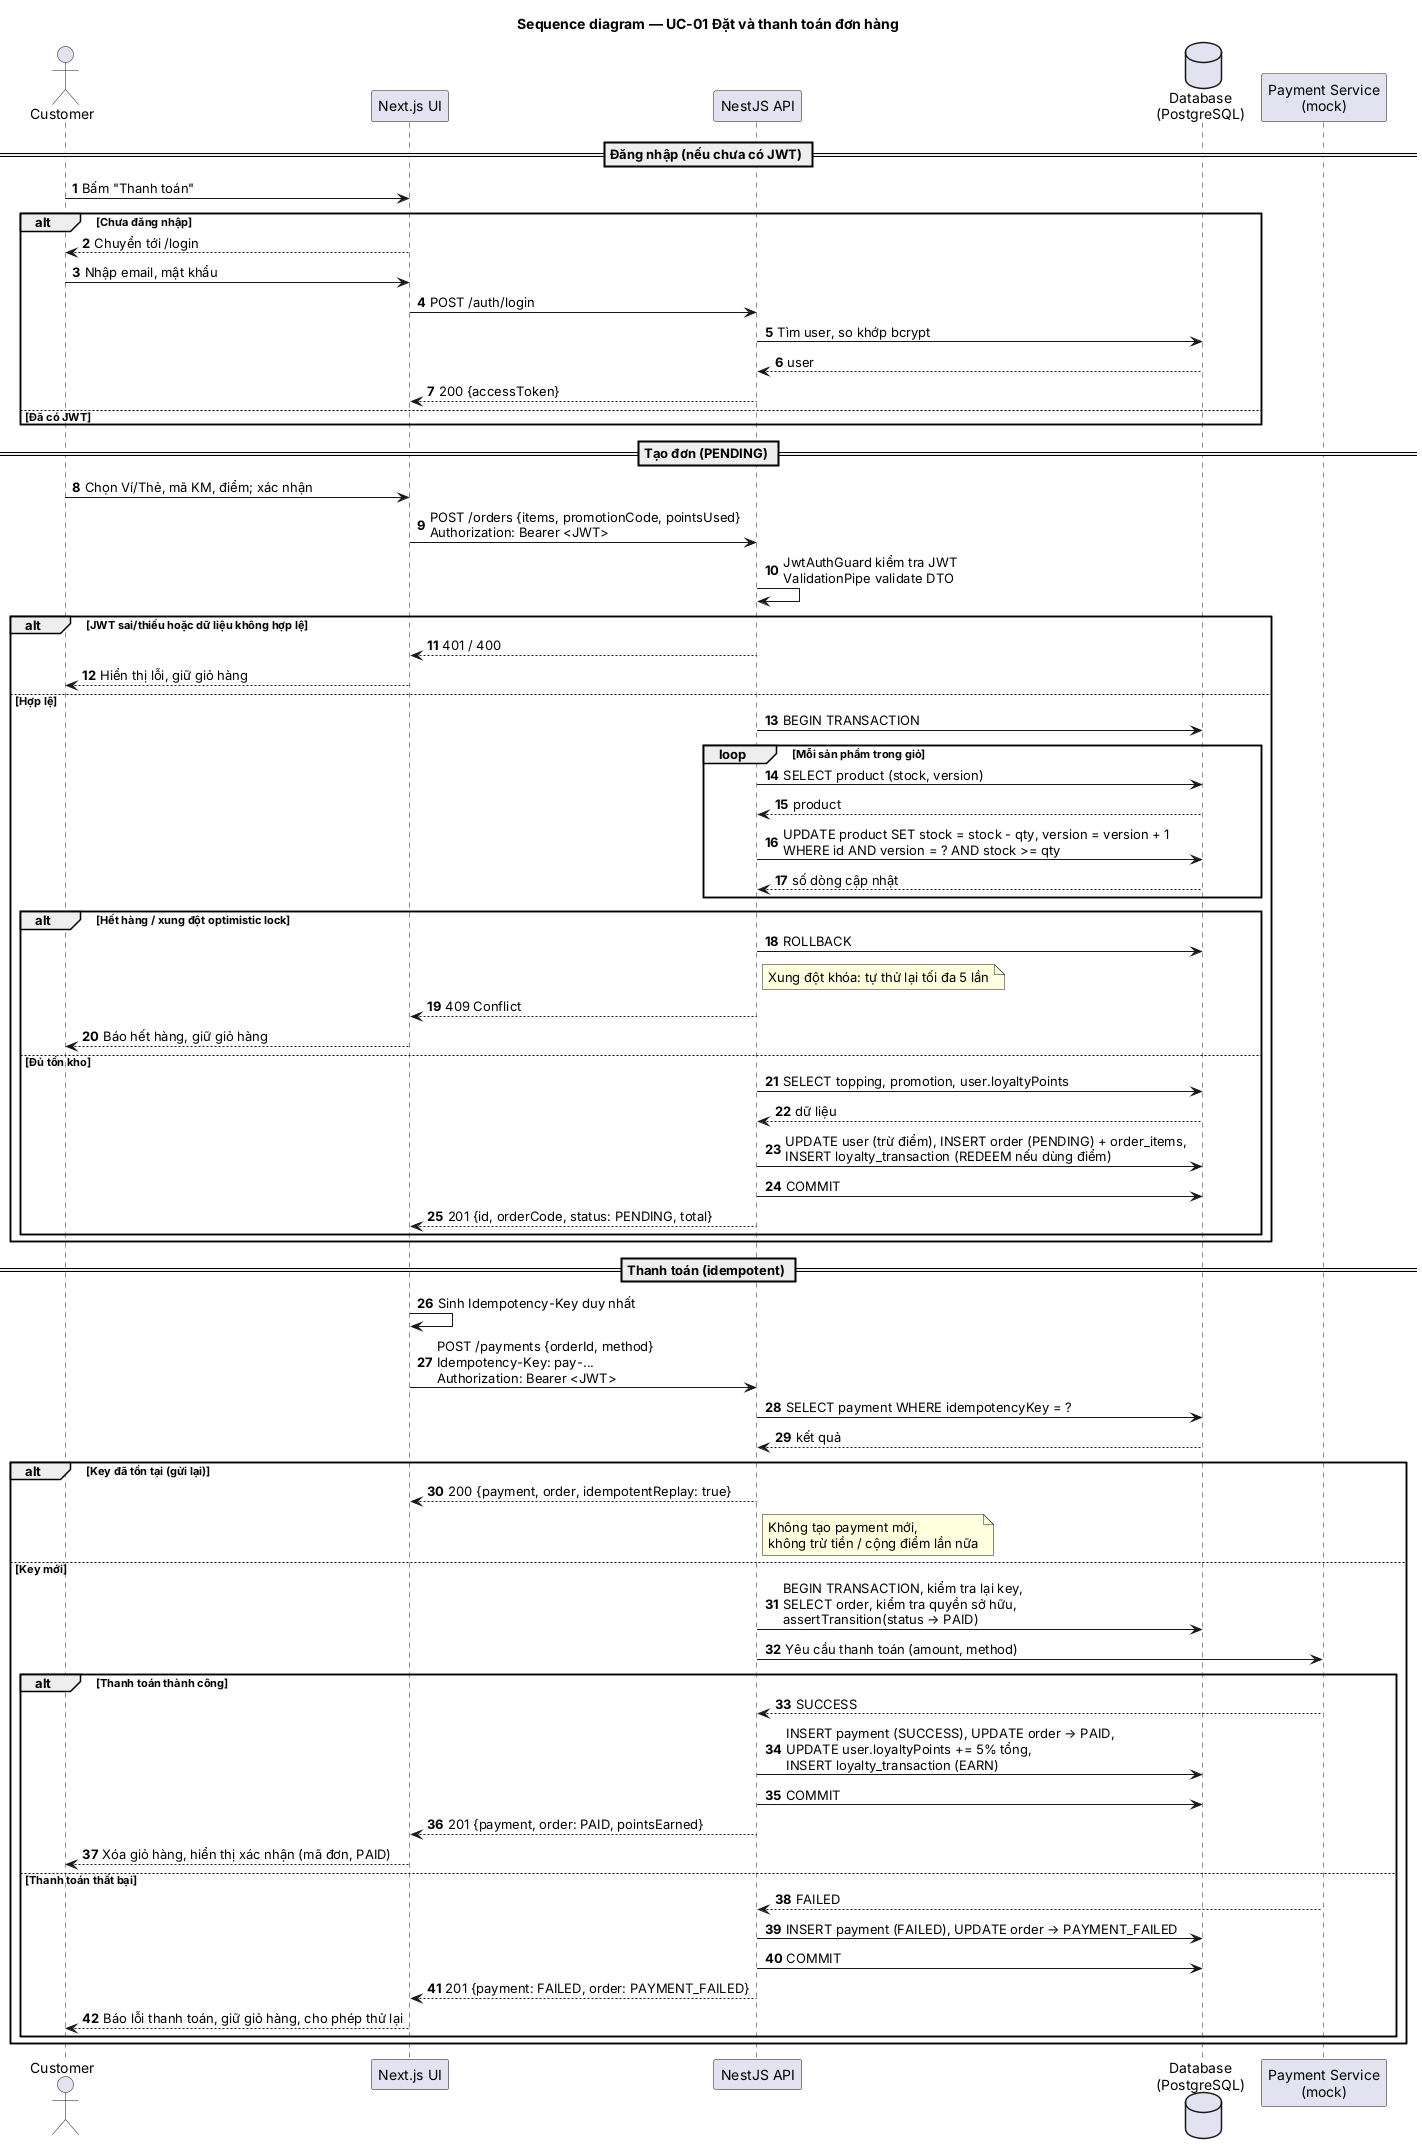

The diagram above was rendered by PlantUML. Its source (embedded in the PNG):
@startuml sequence-checkout
title Sequence diagram — UC-01 Đặt và thanh toán đơn hàng
skinparam shadowing false
skinparam defaultFontName Arial
skinparam sequenceMessageAlign left
autonumber

actor Customer as C
participant "Next.js UI" as UI
participant "NestJS API" as API
database "Database\n(PostgreSQL)" as DB
participant "Payment Service\n(mock)" as PAY

== Đăng nhập (nếu chưa có JWT) ==
C -> UI : Bấm "Thanh toán"
alt Chưa đăng nhập
  UI --> C : Chuyển tới /login
  C -> UI : Nhập email, mật khẩu
  UI -> API : POST /auth/login
  API -> DB : Tìm user, so khớp bcrypt
  DB --> API : user
  API --> UI : 200 {accessToken}
else Đã có JWT
end

== Tạo đơn (PENDING) ==
C -> UI : Chọn Ví/Thẻ, mã KM, điểm; xác nhận
UI -> API : POST /orders {items, promotionCode, pointsUsed}\nAuthorization: Bearer <JWT>
API -> API : JwtAuthGuard kiểm tra JWT\nValidationPipe validate DTO
alt JWT sai/thiếu hoặc dữ liệu không hợp lệ
  API --> UI : 401 / 400
  UI --> C : Hiển thị lỗi, giữ giỏ hàng
else Hợp lệ
  API -> DB : BEGIN TRANSACTION
  loop Mỗi sản phẩm trong giỏ
    API -> DB : SELECT product (stock, version)
    DB --> API : product
    API -> DB : UPDATE product SET stock = stock - qty, version = version + 1\nWHERE id AND version = ? AND stock >= qty
    DB --> API : số dòng cập nhật
  end
  alt Hết hàng / xung đột optimistic lock
    API -> DB : ROLLBACK
    note right of API : Xung đột khóa: tự thử lại tối đa 5 lần
    API --> UI : 409 Conflict
    UI --> C : Báo hết hàng, giữ giỏ hàng
  else Đủ tồn kho
    API -> DB : SELECT topping, promotion, user.loyaltyPoints
    DB --> API : dữ liệu
    API -> DB : UPDATE user (trừ điểm), INSERT order (PENDING) + order_items,\nINSERT loyalty_transaction (REDEEM nếu dùng điểm)
    API -> DB : COMMIT
    API --> UI : 201 {id, orderCode, status: PENDING, total}
  end
end

== Thanh toán (idempotent) ==
UI -> UI : Sinh Idempotency-Key duy nhất
UI -> API : POST /payments {orderId, method}\nIdempotency-Key: pay-...\nAuthorization: Bearer <JWT>
API -> DB : SELECT payment WHERE idempotencyKey = ?
DB --> API : kết quả
alt Key đã tồn tại (gửi lại)
  API --> UI : 200 {payment, order, idempotentReplay: true}
  note right of API : Không tạo payment mới,\nkhông trừ tiền / cộng điểm lần nữa
else Key mới
  API -> DB : BEGIN TRANSACTION, kiểm tra lại key,\nSELECT order, kiểm tra quyền sở hữu,\nassertTransition(status → PAID)
  API -> PAY : Yêu cầu thanh toán (amount, method)
  alt Thanh toán thành công
    PAY --> API : SUCCESS
    API -> DB : INSERT payment (SUCCESS), UPDATE order → PAID,\nUPDATE user.loyaltyPoints += 5% tổng,\nINSERT loyalty_transaction (EARN)
    API -> DB : COMMIT
    API --> UI : 201 {payment, order: PAID, pointsEarned}
    UI --> C : Xóa giỏ hàng, hiển thị xác nhận (mã đơn, PAID)
  else Thanh toán thất bại
    PAY --> API : FAILED
    API -> DB : INSERT payment (FAILED), UPDATE order → PAYMENT_FAILED
    API -> DB : COMMIT
    API --> UI : 201 {payment: FAILED, order: PAYMENT_FAILED}
    UI --> C : Báo lỗi thanh toán, giữ giỏ hàng, cho phép thử lại
  end
end
@enduml